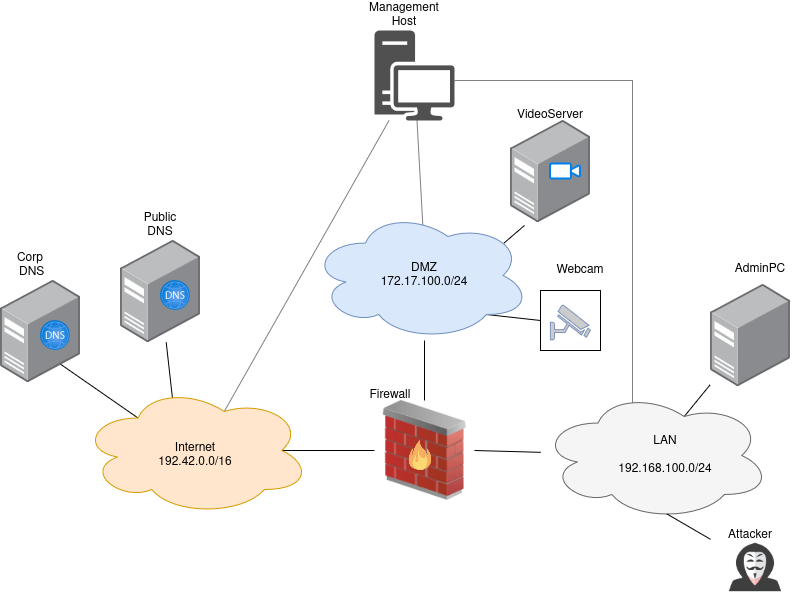

The diagram above was exported from draw.io. Its source (the exported page's mxGraphModel, read from the mxfile embedded in the PNG):
<mxGraphModel dx="2013" dy="1937" grid="0" gridSize="10" guides="1" tooltips="1" connect="1" arrows="1" fold="1" page="1" pageScale="1" pageWidth="827" pageHeight="1169" math="0" shadow="0">
  <root>
    <mxCell id="0" />
    <mxCell id="1" parent="0" />
    <mxCell id="3g1q_-ZsU1hOk7NLVg47-5" parent="1" style="whiteSpace=wrap;html=1;" value="" vertex="1">
      <mxGeometry height="60" width="60" x="530" y="240" as="geometry" />
    </mxCell>
    <mxCell id="ZttpDixC8CZAMg3ueifD-7" edge="1" parent="1" source="ZttpDixC8CZAMg3ueifD-1" style="rounded=0;orthogonalLoop=1;jettySize=auto;html=1;exitX=1;exitY=0.5;exitDx=0;exitDy=0;endArrow=none;endFill=0;" target="ZttpDixC8CZAMg3ueifD-4">
      <mxGeometry relative="1" as="geometry" />
    </mxCell>
    <mxCell id="ZttpDixC8CZAMg3ueifD-8" edge="1" parent="1" source="ZttpDixC8CZAMg3ueifD-1" style="edgeStyle=orthogonalEdgeStyle;rounded=0;orthogonalLoop=1;jettySize=auto;html=1;exitX=0.5;exitY=0;exitDx=0;exitDy=0;endArrow=none;endFill=0;">
      <mxGeometry relative="1" as="geometry">
        <mxPoint x="414" y="290" as="targetPoint" />
      </mxGeometry>
    </mxCell>
    <mxCell id="ZttpDixC8CZAMg3ueifD-1" parent="1" style="image;html=1;image=img/lib/clip_art/networking/Firewall_02_128x128.png;direction=east;flipH=1;" value="" vertex="1">
      <mxGeometry height="100" width="100" x="364" y="350" as="geometry" />
    </mxCell>
    <mxCell id="ZttpDixC8CZAMg3ueifD-5" edge="1" parent="1" source="ZttpDixC8CZAMg3ueifD-2" style="edgeStyle=orthogonalEdgeStyle;rounded=0;orthogonalLoop=1;jettySize=auto;html=1;exitX=0.875;exitY=0.5;exitDx=0;exitDy=0;exitPerimeter=0;endArrow=none;endFill=0;" target="ZttpDixC8CZAMg3ueifD-1">
      <mxGeometry relative="1" as="geometry" />
    </mxCell>
    <mxCell id="ZttpDixC8CZAMg3ueifD-11" edge="1" parent="1" source="ZttpDixC8CZAMg3ueifD-2" style="rounded=0;orthogonalLoop=1;jettySize=auto;html=1;exitX=0.4;exitY=0.1;exitDx=0;exitDy=0;exitPerimeter=0;endArrow=none;endFill=0;" target="ZttpDixC8CZAMg3ueifD-9">
      <mxGeometry relative="1" as="geometry" />
    </mxCell>
    <mxCell id="ZttpDixC8CZAMg3ueifD-33" edge="1" parent="1" source="ZttpDixC8CZAMg3ueifD-2" style="rounded=0;orthogonalLoop=1;jettySize=auto;html=1;exitX=0.625;exitY=0.2;exitDx=0;exitDy=0;exitPerimeter=0;strokeColor=none;" target="ZttpDixC8CZAMg3ueifD-32">
      <mxGeometry relative="1" as="geometry" />
    </mxCell>
    <mxCell id="ZttpDixC8CZAMg3ueifD-34" edge="1" parent="1" source="ZttpDixC8CZAMg3ueifD-2" style="rounded=0;orthogonalLoop=1;jettySize=auto;html=1;exitX=0.625;exitY=0.2;exitDx=0;exitDy=0;exitPerimeter=0;endArrow=none;endFill=0;strokeColor=#808080;" target="ZttpDixC8CZAMg3ueifD-32">
      <mxGeometry relative="1" as="geometry" />
    </mxCell>
    <mxCell id="ZttpDixC8CZAMg3ueifD-42" edge="1" parent="1" source="ZttpDixC8CZAMg3ueifD-2" style="rounded=0;orthogonalLoop=1;jettySize=auto;html=1;exitX=0.25;exitY=0.25;exitDx=0;exitDy=0;exitPerimeter=0;entryX=-0.126;entryY=0.9;entryDx=0;entryDy=0;entryPerimeter=0;" target="ZttpDixC8CZAMg3ueifD-39">
      <mxGeometry relative="1" as="geometry" />
    </mxCell>
    <mxCell id="ZttpDixC8CZAMg3ueifD-2" parent="1" style="ellipse;shape=cloud;whiteSpace=wrap;html=1;fillColor=#ffe6cc;strokeColor=#d79b00;" value="" vertex="1">
      <mxGeometry height="130" width="230" x="70" y="335" as="geometry" />
    </mxCell>
    <mxCell id="ZttpDixC8CZAMg3ueifD-36" edge="1" parent="1" source="ZttpDixC8CZAMg3ueifD-15" style="rounded=0;orthogonalLoop=1;jettySize=auto;html=1;exitX=0.5;exitY=0;exitDx=0;exitDy=0;endArrow=none;endFill=0;strokeColor=#808080;" target="ZttpDixC8CZAMg3ueifD-32">
      <mxGeometry relative="1" as="geometry" />
    </mxCell>
    <mxCell id="ZttpDixC8CZAMg3ueifD-46" edge="1" parent="1" source="ZttpDixC8CZAMg3ueifD-3" style="rounded=0;orthogonalLoop=1;jettySize=auto;html=1;exitX=0.88;exitY=0.25;exitDx=0;exitDy=0;exitPerimeter=0;entryX=0.174;entryY=1.029;entryDx=0;entryDy=0;entryPerimeter=0;endArrow=none;endFill=0;" target="ZttpDixC8CZAMg3ueifD-44">
      <mxGeometry relative="1" as="geometry" />
    </mxCell>
    <mxCell id="3g1q_-ZsU1hOk7NLVg47-6" edge="1" parent="1" source="ZttpDixC8CZAMg3ueifD-3" style="rounded=0;orthogonalLoop=1;jettySize=auto;html=1;exitX=0.8;exitY=0.8;exitDx=0;exitDy=0;exitPerimeter=0;entryX=0;entryY=0.5;entryDx=0;entryDy=0;endArrow=none;endFill=0;" target="3g1q_-ZsU1hOk7NLVg47-5">
      <mxGeometry relative="1" as="geometry" />
    </mxCell>
    <mxCell id="ZttpDixC8CZAMg3ueifD-3" parent="1" style="ellipse;shape=cloud;whiteSpace=wrap;html=1;fillColor=#dae8fc;strokeColor=#6c8ebf;" value="" vertex="1">
      <mxGeometry height="130" width="220" x="300" y="160" as="geometry" />
    </mxCell>
    <mxCell id="ZttpDixC8CZAMg3ueifD-43" edge="1" parent="1" source="ZttpDixC8CZAMg3ueifD-4" style="edgeStyle=orthogonalEdgeStyle;rounded=0;orthogonalLoop=1;jettySize=auto;html=1;exitX=0.4;exitY=0.1;exitDx=0;exitDy=0;exitPerimeter=0;endArrow=none;endFill=0;strokeColor=#808080;" target="ZttpDixC8CZAMg3ueifD-32">
      <mxGeometry relative="1" as="geometry">
        <Array as="points">
          <mxPoint x="622" y="30" />
        </Array>
      </mxGeometry>
    </mxCell>
    <mxCell id="3g1q_-ZsU1hOk7NLVg47-2" edge="1" parent="1" source="ZttpDixC8CZAMg3ueifD-4" style="rounded=0;orthogonalLoop=1;jettySize=auto;html=1;exitX=0.625;exitY=0.2;exitDx=0;exitDy=0;exitPerimeter=0;endArrow=none;endFill=0;" target="3g1q_-ZsU1hOk7NLVg47-1">
      <mxGeometry relative="1" as="geometry" />
    </mxCell>
    <mxCell id="ZttpDixC8CZAMg3ueifD-4" parent="1" style="ellipse;shape=cloud;whiteSpace=wrap;html=1;fillColor=#f5f5f5;fontColor=#333333;strokeColor=#666666;" value="" vertex="1">
      <mxGeometry height="130" width="230" x="530" y="340" as="geometry" />
    </mxCell>
    <mxCell id="ZttpDixC8CZAMg3ueifD-9" parent="1" style="image;points=[];aspect=fixed;html=1;align=center;shadow=0;dashed=0;image=img/lib/allied_telesis/computer_and_terminals/Server_Desktop.svg;" value="" vertex="1">
      <mxGeometry height="102" width="80.47" x="109.76" y="190" as="geometry" />
    </mxCell>
    <mxCell id="ZttpDixC8CZAMg3ueifD-10" parent="1" style="image;aspect=fixed;html=1;points=[];align=center;fontSize=12;image=img/lib/azure2/networking/DNS_Zones.svg;" value="" vertex="1">
      <mxGeometry height="30" width="30" x="150" y="230" as="geometry" />
    </mxCell>
    <mxCell id="ZttpDixC8CZAMg3ueifD-14" parent="1" style="text;strokeColor=none;align=center;fillColor=none;html=1;verticalAlign=middle;whiteSpace=wrap;rounded=0;" value="&lt;div&gt;Internet&lt;/div&gt;&lt;div&gt;192.42.0.0/16&lt;/div&gt;" vertex="1">
      <mxGeometry height="40" width="90" x="140" y="385" as="geometry" />
    </mxCell>
    <mxCell id="ZttpDixC8CZAMg3ueifD-15" parent="1" style="text;strokeColor=none;align=center;fillColor=none;html=1;verticalAlign=middle;whiteSpace=wrap;rounded=0;" value="&lt;div&gt;DMZ&lt;br&gt;    172.17.100.0/24&lt;/div&gt;" vertex="1">
      <mxGeometry height="40" width="90" x="369" y="205" as="geometry" />
    </mxCell>
    <mxCell id="ZttpDixC8CZAMg3ueifD-16" parent="1" style="text;strokeColor=none;align=center;fillColor=none;html=1;verticalAlign=middle;whiteSpace=wrap;rounded=0;" value="LAN&lt;br&gt;    &lt;br/&gt;    192.168.100.0/24" vertex="1">
      <mxGeometry height="40" width="90" x="610" y="385" as="geometry" />
    </mxCell>
    <mxCell id="ZttpDixC8CZAMg3ueifD-17" parent="1" style="text;strokeColor=none;align=center;fillColor=none;html=1;verticalAlign=middle;whiteSpace=wrap;rounded=0;" value="Public DNS" vertex="1">
      <mxGeometry height="30" width="60" x="120" y="160" as="geometry" />
    </mxCell>
    <mxCell id="ZttpDixC8CZAMg3ueifD-18" parent="1" style="text;strokeColor=none;align=center;fillColor=none;html=1;verticalAlign=middle;whiteSpace=wrap;rounded=0;" value="Firewall" vertex="1">
      <mxGeometry height="30" width="60" x="350" y="330" as="geometry" />
    </mxCell>
    <mxCell id="ZttpDixC8CZAMg3ueifD-19" parent="1" style="shape=image;html=1;verticalAlign=top;verticalLabelPosition=bottom;labelBackgroundColor=#ffffff;imageAspect=0;aspect=fixed;image=https://cdn4.iconfinder.com/data/icons/crime-and-security-24/64/57-128.png" value="" vertex="1">
      <mxGeometry height="40" width="40" x="390" y="385" as="geometry" />
    </mxCell>
    <mxCell id="ZttpDixC8CZAMg3ueifD-28" edge="1" parent="1" source="ZttpDixC8CZAMg3ueifD-4" style="rounded=0;orthogonalLoop=1;jettySize=auto;html=1;exitX=0.55;exitY=0.95;exitDx=0;exitDy=0;exitPerimeter=0;endArrow=none;endFill=0;" target="ZttpDixC8CZAMg3ueifD-29">
      <mxGeometry relative="1" as="geometry">
        <mxPoint x="141" y="439" as="sourcePoint" />
      </mxGeometry>
    </mxCell>
    <mxCell id="ZttpDixC8CZAMg3ueifD-32" parent="1" style="sketch=0;pointerEvents=1;shadow=0;dashed=0;html=1;strokeColor=none;fillColor=#505050;labelPosition=center;verticalLabelPosition=bottom;verticalAlign=top;outlineConnect=0;align=center;shape=mxgraph.office.devices.workstation;" value="" vertex="1">
      <mxGeometry height="90" width="80" x="364" y="-20" as="geometry" />
    </mxCell>
    <mxCell id="ZttpDixC8CZAMg3ueifD-37" parent="1" style="text;html=1;strokeColor=none;fillColor=none;align=center;verticalAlign=middle;whiteSpace=wrap;rounded=0;" value="&lt;div&gt;Management&lt;/div&gt;&lt;div&gt;Host&lt;br&gt;&lt;/div&gt;" vertex="1">
      <mxGeometry height="30" width="60" x="364" y="-50" as="geometry" />
    </mxCell>
    <mxCell id="ZttpDixC8CZAMg3ueifD-38" parent="1" style="image;points=[];aspect=fixed;html=1;align=center;shadow=0;dashed=0;image=img/lib/allied_telesis/computer_and_terminals/Server_Desktop.svg;" value="" vertex="1">
      <mxGeometry height="102" width="80.47" x="-10.469999999999985" y="230" as="geometry" />
    </mxCell>
    <mxCell id="ZttpDixC8CZAMg3ueifD-39" parent="1" style="image;aspect=fixed;html=1;points=[];align=center;fontSize=12;image=img/lib/azure2/networking/DNS_Zones.svg;" value="" vertex="1">
      <mxGeometry height="30" width="30" x="29.77000000000001" y="270" as="geometry" />
    </mxCell>
    <mxCell id="ZttpDixC8CZAMg3ueifD-40" parent="1" style="text;strokeColor=none;align=center;fillColor=none;html=1;verticalAlign=middle;whiteSpace=wrap;rounded=0;" value="&lt;div&gt;Corp&lt;/div&gt;&lt;div&gt;&amp;nbsp;DNS&lt;/div&gt;" vertex="1">
      <mxGeometry height="30" width="60" x="-10" y="200" as="geometry" />
    </mxCell>
    <mxCell id="ZttpDixC8CZAMg3ueifD-44" parent="1" style="image;points=[];aspect=fixed;html=1;align=center;shadow=0;dashed=0;image=img/lib/allied_telesis/computer_and_terminals/Server_Desktop.svg;" value="" vertex="1">
      <mxGeometry height="102" width="80.47" x="500.00000000000006" y="70" as="geometry" />
    </mxCell>
    <mxCell id="ZttpDixC8CZAMg3ueifD-45" parent="1" style="html=1;verticalLabelPosition=bottom;align=center;labelBackgroundColor=#ffffff;verticalAlign=top;strokeWidth=2;strokeColor=#0080F0;shadow=0;dashed=0;shape=mxgraph.ios7.icons.video_conversation;" value="" vertex="1">
      <mxGeometry height="15" width="30" x="540" y="113.5" as="geometry" />
    </mxCell>
    <mxCell id="ZttpDixC8CZAMg3ueifD-47" parent="1" style="text;strokeColor=none;align=center;fillColor=none;html=1;verticalAlign=middle;whiteSpace=wrap;rounded=0;" value="VideoServer" vertex="1">
      <mxGeometry height="30" width="60" x="510.24" y="50" as="geometry" />
    </mxCell>
    <mxCell id="3g1q_-ZsU1hOk7NLVg47-1" parent="1" style="image;points=[];aspect=fixed;html=1;align=center;shadow=0;dashed=0;image=img/lib/allied_telesis/computer_and_terminals/Server_Desktop.svg;" value="" vertex="1">
      <mxGeometry height="102" width="80.47" x="699.53" y="234" as="geometry" />
    </mxCell>
    <mxCell id="3g1q_-ZsU1hOk7NLVg47-3" parent="1" style="text;strokeColor=none;align=center;fillColor=none;html=1;verticalAlign=middle;whiteSpace=wrap;rounded=0;" value="AdminPC" vertex="1">
      <mxGeometry height="30" width="60" x="720" y="204" as="geometry" />
    </mxCell>
    <mxCell id="3g1q_-ZsU1hOk7NLVg47-4" parent="1" style="fontColor=#0066CC;verticalAlign=top;verticalLabelPosition=bottom;labelPosition=center;align=center;html=1;outlineConnect=0;fillColor=#CCCCCC;strokeColor=#6881B3;gradientColor=none;gradientDirection=north;strokeWidth=2;shape=mxgraph.networks.security_camera;" value="" vertex="1">
      <mxGeometry height="35" width="40" x="540.47" y="255" as="geometry" />
    </mxCell>
    <mxCell id="3g1q_-ZsU1hOk7NLVg47-7" parent="1" style="text;strokeColor=none;align=center;fillColor=none;html=1;verticalAlign=middle;whiteSpace=wrap;rounded=0;" value="Webcam" vertex="1">
      <mxGeometry height="30" width="60" x="540" y="205" as="geometry" />
    </mxCell>
    <mxCell id="4Ppa1fYGH7RmJf0bFfZo-1" connectable="0" parent="1" style="group" value="" vertex="1">
      <mxGeometry height="90" width="89.99999999999999" x="700" y="470" as="geometry" />
    </mxCell>
    <mxCell id="ZttpDixC8CZAMg3ueifD-29" parent="4Ppa1fYGH7RmJf0bFfZo-1" style="shape=image;html=1;verticalAlign=top;verticalLabelPosition=bottom;labelBackgroundColor=#ffffff;imageAspect=0;aspect=fixed;image=https://cdn0.iconfinder.com/data/icons/kameleon-free-pack/110/Hacker-128.png" value="" vertex="1">
      <mxGeometry height="90" width="90" as="geometry" />
    </mxCell>
    <mxCell id="ZttpDixC8CZAMg3ueifD-30" parent="4Ppa1fYGH7RmJf0bFfZo-1" style="text;strokeColor=none;align=center;fillColor=none;html=1;verticalAlign=middle;whiteSpace=wrap;rounded=0;" value="Attacker" vertex="1">
      <mxGeometry height="30" width="60" x="10" as="geometry" />
    </mxCell>
  </root>
</mxGraphModel>